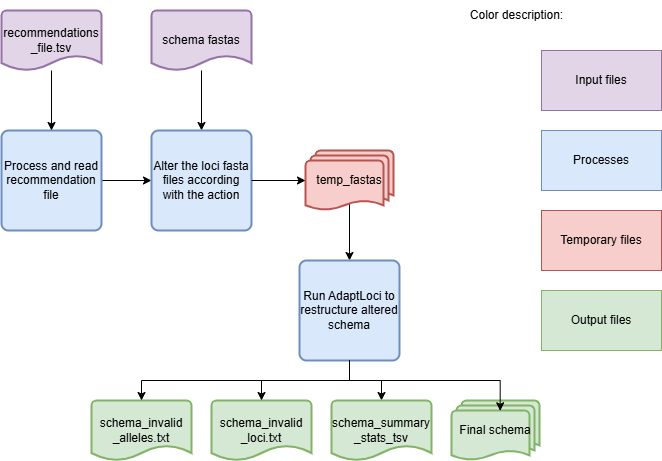

The diagram above was exported from draw.io. Its source (the exported page's mxGraphModel, read from the mxfile embedded in the PNG):
<mxGraphModel dx="786" dy="464" grid="1" gridSize="10" guides="1" tooltips="1" connect="1" arrows="1" fold="1" page="1" pageScale="1" pageWidth="827" pageHeight="1169" math="0" shadow="0">
  <root>
    <mxCell id="0" />
    <mxCell id="1" parent="0" />
    <mxCell id="2VpBoDJDA6gEnMopslod-22" style="edgeStyle=orthogonalEdgeStyle;rounded=0;orthogonalLoop=1;jettySize=auto;html=1;exitX=1;exitY=0.5;exitDx=0;exitDy=0;entryX=0;entryY=0.5;entryDx=0;entryDy=0;" parent="1" source="2VpBoDJDA6gEnMopslod-2" target="2VpBoDJDA6gEnMopslod-12" edge="1">
      <mxGeometry relative="1" as="geometry" />
    </mxCell>
    <mxCell id="2VpBoDJDA6gEnMopslod-2" value="Process and read recommendation file" style="rounded=1;whiteSpace=wrap;html=1;absoluteArcSize=1;arcSize=14;strokeWidth=2;fillColor=#dae8fc;strokeColor=#6c8ebf;" parent="1" vertex="1">
      <mxGeometry x="110" y="140" width="100" height="100" as="geometry" />
    </mxCell>
    <mxCell id="2VpBoDJDA6gEnMopslod-3" value="Processes" style="rounded=0;whiteSpace=wrap;html=1;fillColor=#dae8fc;strokeColor=#6c8ebf;" parent="1" vertex="1">
      <mxGeometry x="650" y="140" width="120" height="60" as="geometry" />
    </mxCell>
    <mxCell id="2VpBoDJDA6gEnMopslod-4" value="Temporary files" style="rounded=0;whiteSpace=wrap;html=1;fillColor=#f8cecc;strokeColor=#b85450;" parent="1" vertex="1">
      <mxGeometry x="650" y="220" width="120" height="60" as="geometry" />
    </mxCell>
    <mxCell id="2VpBoDJDA6gEnMopslod-5" value="Input files" style="rounded=0;whiteSpace=wrap;html=1;fillColor=#e1d5e7;strokeColor=#9673a6;" parent="1" vertex="1">
      <mxGeometry x="650" y="60" width="120" height="60" as="geometry" />
    </mxCell>
    <mxCell id="2VpBoDJDA6gEnMopslod-6" value="Output files" style="rounded=0;whiteSpace=wrap;html=1;fillColor=#d5e8d4;strokeColor=#82b366;" parent="1" vertex="1">
      <mxGeometry x="650" y="300" width="120" height="60" as="geometry" />
    </mxCell>
    <mxCell id="2VpBoDJDA6gEnMopslod-8" value="Color description:" style="text;html=1;align=center;verticalAlign=middle;resizable=0;points=[];autosize=1;strokeColor=none;fillColor=none;" parent="1" vertex="1">
      <mxGeometry x="570" y="10" width="110" height="30" as="geometry" />
    </mxCell>
    <mxCell id="2VpBoDJDA6gEnMopslod-18" style="edgeStyle=orthogonalEdgeStyle;rounded=0;orthogonalLoop=1;jettySize=auto;html=1;entryX=0.5;entryY=0;entryDx=0;entryDy=0;" parent="1" source="2VpBoDJDA6gEnMopslod-9" target="2VpBoDJDA6gEnMopslod-2" edge="1">
      <mxGeometry relative="1" as="geometry" />
    </mxCell>
    <mxCell id="2VpBoDJDA6gEnMopslod-9" value="&lt;div&gt;recommendation&lt;span style=&quot;background-color: transparent; color: light-dark(rgb(0, 0, 0), rgb(255, 255, 255));&quot;&gt;s&lt;/span&gt;&lt;/div&gt;&lt;div&gt;&lt;span style=&quot;background-color: transparent; color: light-dark(rgb(0, 0, 0), rgb(255, 255, 255));&quot;&gt;_file.tsv&lt;/span&gt;&lt;/div&gt;" style="strokeWidth=2;html=1;shape=mxgraph.flowchart.document2;whiteSpace=wrap;size=0.25;fillColor=#e1d5e7;strokeColor=#9673a6;" parent="1" vertex="1">
      <mxGeometry x="110" y="20" width="100" height="60" as="geometry" />
    </mxCell>
    <mxCell id="2VpBoDJDA6gEnMopslod-21" style="edgeStyle=orthogonalEdgeStyle;rounded=0;orthogonalLoop=1;jettySize=auto;html=1;entryX=0.5;entryY=0;entryDx=0;entryDy=0;" parent="1" source="2VpBoDJDA6gEnMopslod-10" target="2VpBoDJDA6gEnMopslod-12" edge="1">
      <mxGeometry relative="1" as="geometry" />
    </mxCell>
    <mxCell id="2VpBoDJDA6gEnMopslod-10" value="schema fastas" style="strokeWidth=2;html=1;shape=mxgraph.flowchart.document2;whiteSpace=wrap;size=0.25;fillColor=#e1d5e7;strokeColor=#9673a6;" parent="1" vertex="1">
      <mxGeometry x="260" y="20" width="100" height="60" as="geometry" />
    </mxCell>
    <mxCell id="2VpBoDJDA6gEnMopslod-24" style="edgeStyle=orthogonalEdgeStyle;rounded=0;orthogonalLoop=1;jettySize=auto;html=1;exitX=0.5;exitY=0.88;exitDx=0;exitDy=0;exitPerimeter=0;entryX=0.5;entryY=0;entryDx=0;entryDy=0;" parent="1" source="2VpBoDJDA6gEnMopslod-11" target="2VpBoDJDA6gEnMopslod-13" edge="1">
      <mxGeometry relative="1" as="geometry" />
    </mxCell>
    <mxCell id="2VpBoDJDA6gEnMopslod-11" value="temp_fastas" style="strokeWidth=2;html=1;shape=mxgraph.flowchart.multi-document;whiteSpace=wrap;fillColor=#f8cecc;strokeColor=#b85450;" parent="1" vertex="1">
      <mxGeometry x="414" y="160" width="88" height="60" as="geometry" />
    </mxCell>
    <mxCell id="2VpBoDJDA6gEnMopslod-12" value="Alter the loci fasta files according with the action" style="rounded=1;whiteSpace=wrap;html=1;absoluteArcSize=1;arcSize=14;strokeWidth=2;fillColor=#dae8fc;strokeColor=#6c8ebf;" parent="1" vertex="1">
      <mxGeometry x="260" y="140" width="100" height="100" as="geometry" />
    </mxCell>
    <mxCell id="2VpBoDJDA6gEnMopslod-28" style="edgeStyle=orthogonalEdgeStyle;rounded=0;orthogonalLoop=1;jettySize=auto;html=1;exitX=0.5;exitY=1;exitDx=0;exitDy=0;" parent="1" source="2VpBoDJDA6gEnMopslod-13" target="2VpBoDJDA6gEnMopslod-17" edge="1">
      <mxGeometry relative="1" as="geometry" />
    </mxCell>
    <mxCell id="2VpBoDJDA6gEnMopslod-13" value="Run AdaptLoci to restructure altered schema" style="rounded=1;whiteSpace=wrap;html=1;absoluteArcSize=1;arcSize=14;strokeWidth=2;fillColor=#dae8fc;strokeColor=#6c8ebf;" parent="1" vertex="1">
      <mxGeometry x="408" y="270" width="100" height="100" as="geometry" />
    </mxCell>
    <mxCell id="2VpBoDJDA6gEnMopslod-14" value="Final schema" style="strokeWidth=2;html=1;shape=mxgraph.flowchart.multi-document;whiteSpace=wrap;fillColor=#d5e8d4;strokeColor=#82b366;" parent="1" vertex="1">
      <mxGeometry x="560" y="410" width="88" height="60" as="geometry" />
    </mxCell>
    <mxCell id="2VpBoDJDA6gEnMopslod-15" value="schema_invalid&lt;div&gt;_alleles.txt&lt;/div&gt;" style="strokeWidth=2;html=1;shape=mxgraph.flowchart.document2;whiteSpace=wrap;size=0.25;fillColor=#d5e8d4;strokeColor=#82b366;" parent="1" vertex="1">
      <mxGeometry x="200" y="410" width="100" height="60" as="geometry" />
    </mxCell>
    <mxCell id="2VpBoDJDA6gEnMopslod-16" value="schema_invalid&lt;div&gt;_loci.txt&lt;/div&gt;" style="strokeWidth=2;html=1;shape=mxgraph.flowchart.document2;whiteSpace=wrap;size=0.25;fillColor=#d5e8d4;strokeColor=#82b366;" parent="1" vertex="1">
      <mxGeometry x="320" y="410" width="100" height="60" as="geometry" />
    </mxCell>
    <mxCell id="2VpBoDJDA6gEnMopslod-17" value="schema_summary&lt;div&gt;_stats_tsv&lt;/div&gt;" style="strokeWidth=2;html=1;shape=mxgraph.flowchart.document2;whiteSpace=wrap;size=0.25;fillColor=#d5e8d4;strokeColor=#82b366;" parent="1" vertex="1">
      <mxGeometry x="440" y="410" width="100" height="60" as="geometry" />
    </mxCell>
    <mxCell id="2VpBoDJDA6gEnMopslod-23" style="edgeStyle=orthogonalEdgeStyle;rounded=0;orthogonalLoop=1;jettySize=auto;html=1;exitX=1;exitY=0.5;exitDx=0;exitDy=0;entryX=0;entryY=0.5;entryDx=0;entryDy=0;entryPerimeter=0;" parent="1" source="2VpBoDJDA6gEnMopslod-12" target="2VpBoDJDA6gEnMopslod-11" edge="1">
      <mxGeometry relative="1" as="geometry" />
    </mxCell>
    <mxCell id="2VpBoDJDA6gEnMopslod-25" style="edgeStyle=orthogonalEdgeStyle;rounded=0;orthogonalLoop=1;jettySize=auto;html=1;exitX=0.5;exitY=1;exitDx=0;exitDy=0;entryX=0.553;entryY=0.172;entryDx=0;entryDy=0;entryPerimeter=0;" parent="1" source="2VpBoDJDA6gEnMopslod-13" target="2VpBoDJDA6gEnMopslod-14" edge="1">
      <mxGeometry relative="1" as="geometry" />
    </mxCell>
    <mxCell id="2VpBoDJDA6gEnMopslod-26" style="edgeStyle=orthogonalEdgeStyle;rounded=0;orthogonalLoop=1;jettySize=auto;html=1;entryX=0.5;entryY=0;entryDx=0;entryDy=0;entryPerimeter=0;exitX=0.5;exitY=1;exitDx=0;exitDy=0;" parent="1" source="2VpBoDJDA6gEnMopslod-13" target="2VpBoDJDA6gEnMopslod-15" edge="1">
      <mxGeometry relative="1" as="geometry" />
    </mxCell>
    <mxCell id="2VpBoDJDA6gEnMopslod-27" style="edgeStyle=orthogonalEdgeStyle;rounded=0;orthogonalLoop=1;jettySize=auto;html=1;exitX=0.5;exitY=1;exitDx=0;exitDy=0;entryX=0.5;entryY=0;entryDx=0;entryDy=0;entryPerimeter=0;" parent="1" source="2VpBoDJDA6gEnMopslod-13" target="2VpBoDJDA6gEnMopslod-16" edge="1">
      <mxGeometry relative="1" as="geometry" />
    </mxCell>
  </root>
</mxGraphModel>